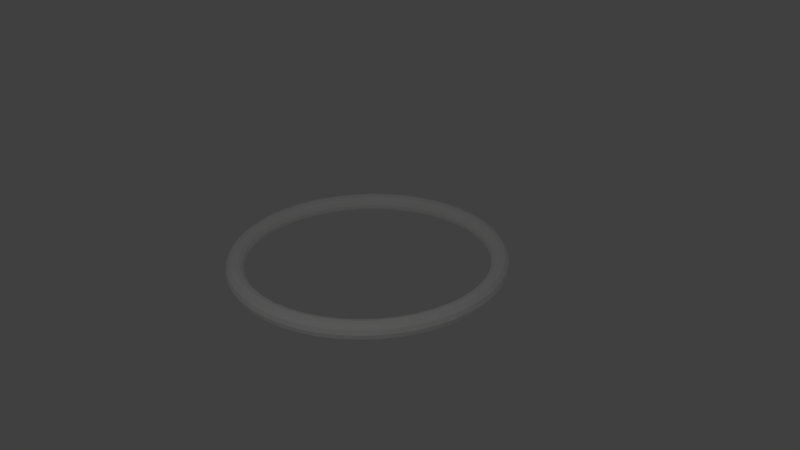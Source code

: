 # Source: PowerUpYellow.blend  (saved by Blender 2.73.0; exported with 4.5.12 LTS)
import bpy
from mathutils import Matrix  # noqa: F401  (used for matrix-valued properties, if any)

bpy.ops.wm.read_factory_settings(use_empty=True)
scene = bpy.context.scene
scene.name = 'Scene'

# ---- collections
col_collection_1 = bpy.data.collections.new('Collection 1'); scene.collection.children.link(col_collection_1)

# ---- materials (node trees are filled in below, after node groups)
mat_gold = bpy.data.materials.new('Gold')
mat_gold.alpha_threshold = 0.0
mat_gold.use_transparent_shadow = False
mat_gold.diffuse_color = (0.9924, 1.0, 0.9849, 1.0)
mat_gold.roughness = 0.5
mat_gold.specular_intensity = 1.0

# ---- material node trees

# ---- world
world_world = bpy.data.worlds.new('World'); scene.world = world_world
world_world.color = (0.05088, 0.05088, 0.05088)
world_world.use_sun_shadow = False
world_world.sun_shadow_jitter_overblur = 0.0
world_world.cycles.sampling_method = 'MANUAL'
world_world.cycles.sample_map_resolution = 256

# ---- cameras
cam_camera = bpy.data.cameras.new('Camera')
cam_camera.clip_end = 100.0
cam_camera.lens = 35.0
cam_camera.sensor_width = 32.0
cam_camera.sensor_height = 18.0
cam_camera.ortho_scale = 7.314
cam_camera.dof.focus_distance = 0.0
cam_camera.dof.aperture_fstop = 128.0

# ---- lights
light_lamp = bpy.data.lights.new('Lamp', 'POINT')
light_lamp.transmission_factor = 0.0
light_lamp.cutoff_distance = 30.0
light_lamp.energy = 100.0
light_lamp.shadow_buffer_clip_start = 1.001
light_lamp.shadow_soft_size = 0.1
light_lamp.shadow_maximum_resolution = 0.006
light_lamp.use_absolute_resolution = True
light_lamp.cycles.use_multiple_importance_sampling = False

# ---- meshes
me_sphere = bpy.data.meshes.new('Sphere')
me_sphere.from_pydata([(11.14, 0.1098, -0.5017), (11.04, -0.2686, -0.4766), (10.76, -0.5394, -0.4587), (10.38, -0.6297, -0.4527), (10.02, -0.5218, -0.4598), (9.757, -0.251, -0.4778), (9.663, 0.1098, -0.5017), (9.757, 0.4706, -0.5257), (10.02, 0.7414, -0.5437), (10.38, 0.8493, -0.5508), (10.76, 0.759, -0.5448), (11.04, 0.4882, -0.5269), (11.05, 0.2072, 0.9661), (10.94, -0.1721, 0.9776), (10.67, -0.4453, 0.9589), (10.29, -0.5389, 0.916), (9.931, -0.4341, 0.8612), (9.672, -0.1656, 0.8092), (9.579, 0.1944, 0.773), (9.672, 0.556, 0.7614), (9.931, 0.829, 0.7774), (10.29, 0.9402, 0.8178), (10.67, 0.8531, 0.8728), (10.94, 0.5847, 0.9274), (10.76, 0.303, 2.409), (10.66, -0.07725, 2.407), (10.39, -0.3528, 2.352), (10.03, -0.4496, 2.261), (9.672, -0.3479, 2.16), (9.42, -0.08163, 2.074), (9.329, 0.2776, 2.026), (9.42, 0.64, 2.026), (9.672, 0.9152, 2.076), (10.03, 1.029, 2.163), (10.39, 0.9455, 2.266), (10.66, 0.6796, 2.357), (10.29, 0.3954, 3.802), (10.19, 0.01434, 3.787), (9.931, -0.2636, 3.697), (9.583, -0.3634, 3.56), (9.246, -0.2647, 3.413), (9.004, -0.0005781, 3.296), (8.918, 0.3578, 3.236), (9.004, 0.721, 3.248), (9.246, 0.9984, 3.329), (9.583, 1.116, 3.462), (9.931, 1.035, 3.611), (10.19, 0.7712, 3.737), (9.635, 0.483, 5.121), (9.545, 0.1011, 5.094), (9.301, -0.179, 4.972), (8.975, -0.2818, 4.79), (8.659, -0.1859, 4.601), (8.433, 0.07619, 4.452), (8.351, 0.4339, 4.382), (8.433, 0.7978, 4.405), (8.659, 1.077, 4.517), (8.975, 1.197, 4.692), (9.301, 1.119, 4.885), (9.545, 0.8579, 5.044), (8.816, 0.5641, 6.344), (8.733, 0.1815, 6.306), (8.51, -0.1006, 6.153), (8.212, -0.2061, 5.931), (7.922, -0.1129, 5.701), (7.715, 0.1474, 5.525), (7.64, 0.5044, 5.444), (7.715, 0.869, 5.477), (7.922, 1.15, 5.618), (8.212, 1.273, 5.832), (8.51, 1.198, 6.067), (8.733, 0.9383, 6.256), (7.844, 0.6375, 7.45), (7.77, 0.2542, 7.401), (7.571, -0.02972, 7.221), (7.305, -0.1377, 6.962), (7.047, -0.04682, 6.697), (6.862, 0.2117, 6.495), (6.796, 0.5681, 6.404), (6.862, 0.9333, 6.447), (7.047, 1.216, 6.613), (7.305, 1.341, 6.864), (7.571, 1.269, 7.135), (7.77, 1.011, 7.351), (6.735, 0.7019, 8.42), (6.672, 0.318, 8.362), (6.501, 0.03244, 8.158), (6.272, -0.07767, 7.866), (6.049, 0.01111, 7.57), (5.89, 0.2682, 7.345), (5.833, 0.624, 7.247), (5.89, 0.9898, 7.297), (6.049, 1.274, 7.486), (6.272, 1.401, 7.768), (6.501, 1.331, 8.071), (6.672, 1.075, 8.312), (5.51, 0.7561, 9.237), (5.458, 0.3717, 9.172), (5.317, 0.08482, 8.947), (5.129, -0.0271, 8.628), (4.946, 0.05992, 8.305), (4.816, 0.3157, 8.062), (4.769, 0.6711, 7.956), (4.816, 1.037, 8.014), (4.946, 1.323, 8.221), (5.129, 1.452, 8.53), (5.317, 1.383, 8.861), (5.458, 1.129, 9.122), (4.188, 0.7993, 9.888), (4.148, 0.4145, 9.817), (4.04, 0.1265, 9.575), (3.896, 0.01316, 9.235), (3.756, 0.09878, 8.891), (3.656, 0.3536, 8.632), (3.62, 0.7086, 8.521), (3.656, 1.075, 8.584), (3.756, 1.362, 8.807), (3.896, 1.492, 9.137), (4.04, 1.425, 9.489), (4.148, 1.171, 9.766), (2.792, 0.8307, 10.36), (2.765, 0.4456, 10.29), (2.692, 0.1568, 10.03), (2.594, 0.04242, 9.676), (2.5, 0.127, 9.316), (2.432, 0.3811, 9.047), (2.408, 0.7359, 8.932), (2.432, 1.103, 8.999), (2.5, 1.39, 9.232), (2.594, 1.522, 9.577), (2.692, 1.455, 9.946), (2.765, 1.202, 10.23), (1.346, 0.8497, 10.65), (1.332, 0.4645, 10.57), (1.295, 0.1752, 10.31), (1.246, 0.06018, 9.943), (1.199, 0.1442, 9.574), (1.164, 0.3978, 9.298), (1.152, 0.7524, 9.181), (1.164, 1.119, 9.25), (1.199, 1.407, 9.491), (1.246, 1.539, 9.845), (1.295, 1.474, 10.22), (1.332, 1.221, 10.52), (-0.1254, 0.8561, 10.74), (-0.1254, 0.4708, 10.66), (-0.1254, 0.1814, 10.4), (-0.1254, 0.06613, 10.03), (-0.1254, 0.1499, 9.661), (-0.1254, 0.4034, 9.383), (-0.1254, 0.758, 9.265), (-0.1254, 1.125, 9.335), (-0.1254, 1.413, 9.577), (-0.1254, 1.545, 9.935), (-0.1254, 1.48, 10.32), (-0.1254, 1.228, 10.61), (-1.596, 0.8497, 10.65), (-1.583, 0.4645, 10.57), (-1.546, 0.1752, 10.31), (-1.497, 0.06018, 9.943), (-1.449, 0.1442, 9.574), (-1.415, 0.3978, 9.298), (-1.403, 0.7524, 9.181), (-1.415, 1.119, 9.25), (-1.449, 1.407, 9.491), (-1.497, 1.539, 9.845), (-1.546, 1.474, 10.22), (-1.583, 1.221, 10.52), (-3.042, 0.8307, 10.36), (-3.015, 0.4456, 10.29), (-2.942, 0.1568, 10.03), (-2.845, 0.04242, 9.676), (-2.751, 0.127, 9.316), (-2.683, 0.3811, 9.047), (-2.659, 0.7359, 8.932), (-2.683, 1.103, 8.999), (-2.751, 1.39, 9.232), (-2.845, 1.522, 9.577), (-2.942, 1.455, 9.946), (-3.015, 1.202, 10.23), (-4.438, 0.7993, 9.888), (-4.398, 0.4145, 9.817), (-4.291, 0.1265, 9.575), (-4.147, 0.01316, 9.235), (-4.007, 0.09878, 8.891), (-3.907, 0.3536, 8.632), (-3.871, 0.7086, 8.521), (-3.907, 1.075, 8.584), (-4.007, 1.362, 8.807), (-4.147, 1.492, 9.137), (-4.291, 1.425, 9.489), (-4.398, 1.171, 9.766), (-5.76, 0.7561, 9.237), (-5.708, 0.3717, 9.172), (-5.568, 0.08482, 8.947), (-5.38, -0.0271, 8.628), (-5.197, 0.05992, 8.305), (-5.066, 0.3157, 8.062), (-5.019, 0.6711, 7.956), (-5.066, 1.037, 8.014), (-5.197, 1.323, 8.221), (-5.38, 1.452, 8.53), (-5.568, 1.383, 8.861), (-5.708, 1.129, 9.122), (-6.986, 0.7019, 8.42), (-6.923, 0.318, 8.362), (-6.751, 0.03244, 8.158), (-6.523, -0.07767, 7.866), (-6.3, 0.01111, 7.57), (-6.141, 0.2682, 7.345), (-6.084, 0.624, 7.247), (-6.141, 0.9898, 7.297), (-6.3, 1.274, 7.486), (-6.523, 1.401, 7.768), (-6.751, 1.331, 8.071), (-6.923, 1.075, 8.312), (-8.095, 0.6375, 7.45), (-8.021, 0.2542, 7.401), (-7.822, -0.02972, 7.221), (-7.556, -0.1377, 6.962), (-7.298, -0.04682, 6.697), (-7.113, 0.2117, 6.495), (-7.047, 0.5681, 6.404), (-7.113, 0.9333, 6.447), (-7.298, 1.216, 6.613), (-7.556, 1.341, 6.864), (-7.822, 1.269, 7.135), (-8.021, 1.011, 7.351), (-9.067, 0.5641, 6.344), (-8.984, 0.1815, 6.306), (-8.761, -0.1006, 6.153), (-8.462, -0.2061, 5.931), (-8.172, -0.1129, 5.701), (-7.965, 0.1474, 5.525), (-7.891, 0.5044, 5.444), (-7.965, 0.869, 5.477), (-8.172, 1.15, 5.618), (-8.462, 1.273, 5.832), (-8.761, 1.198, 6.067), (-8.984, 0.9383, 6.256), (-9.886, 0.483, 5.121), (-9.795, 0.1011, 5.094), (-9.552, -0.179, 4.972), (-9.226, -0.2818, 4.79), (-8.91, -0.1859, 4.601), (-8.684, 0.07619, 4.452), (-8.602, 0.4339, 4.382), (-8.684, 0.7978, 4.405), (-8.91, 1.077, 4.517), (-9.226, 1.197, 4.692), (-9.552, 1.119, 4.885), (-9.795, 0.8579, 5.044), (-10.54, 0.3954, 3.802), (-10.44, 0.01434, 3.787), (-10.18, -0.2636, 3.697), (-9.834, -0.3634, 3.56), (-9.496, -0.2647, 3.413), (-9.255, -0.000578, 3.296), (-9.168, 0.3578, 3.236), (-9.255, 0.721, 3.248), (-9.496, 0.9984, 3.329), (-9.834, 1.116, 3.462), (-10.18, 1.035, 3.611), (-10.44, 0.7712, 3.737), (-11.01, 0.303, 2.409), (-10.91, -0.07725, 2.407), (-10.64, -0.3528, 2.352), (-10.28, -0.4496, 2.261), (-9.923, -0.3479, 2.16), (-9.671, -0.08163, 2.074), (-9.58, 0.2776, 2.026), (-9.671, 0.64, 2.026), (-9.923, 0.9152, 2.076), (-10.28, 1.029, 2.163), (-10.64, 0.9455, 2.266), (-10.91, 0.6796, 2.357), (-11.3, 0.2072, 0.9661), (-11.2, -0.1721, 0.9776), (-10.92, -0.4453, 0.9589), (-10.54, -0.5389, 0.916), (-10.18, -0.4341, 0.8612), (-9.923, -0.1656, 0.8092), (-9.83, 0.1944, 0.773), (-9.923, 0.556, 0.7614), (-10.18, 0.829, 0.7774), (-10.54, 0.9402, 0.8178), (-10.92, 0.8531, 0.8728), (-11.2, 0.5847, 0.9274), (-11.4, 0.1098, -0.5017), (-11.29, -0.2686, -0.4766), (-11.01, -0.5394, -0.4587), (-10.63, -0.6297, -0.4527), (-10.27, -0.5218, -0.4598), (-10.01, -0.251, -0.4778), (-9.913, 0.1098, -0.5017), (-10.01, 0.4706, -0.5257), (-10.27, 0.7414, -0.5437), (-10.63, 0.8493, -0.5508), (-11.01, 0.759, -0.5448), (-11.29, 0.4882, -0.5269), (-11.3, 0.01239, -1.97), (-11.2, -0.3651, -1.931), (-10.92, -0.6335, -1.876), (-10.54, -0.7206, -1.821), (-10.18, -0.6094, -1.781), (-9.923, -0.3364, -1.765), (-9.83, 0.0252, -1.777), (-9.923, 0.3852, -1.813), (-10.18, 0.6537, -1.865), (-10.54, 0.7585, -1.919), (-10.92, 0.6649, -1.962), (-11.2, 0.3917, -1.981), (-11.01, -0.08335, -3.412), (-10.91, -0.46, -3.36), (-10.64, -0.7259, -3.27), (-10.28, -0.8098, -3.167), (-9.923, -0.6956, -3.079), (-9.671, -0.4204, -3.03), (-9.58, -0.05795, -3.03), (-9.671, 0.3012, -3.078), (-9.923, 0.5675, -3.163), (-10.28, 0.6692, -3.265), (-10.64, 0.5724, -3.356), (-10.91, 0.2969, -3.41), (-10.54, -0.1758, -4.805), (-10.44, -0.5516, -4.74), (-10.18, -0.8152, -4.615), (-9.834, -0.896, -4.465), (-9.496, -0.7788, -4.333), (-9.255, -0.5014, -4.251), (-9.168, -0.1382, -4.239), (-9.255, 0.2202, -4.299), (-9.496, 0.4843, -4.417), (-9.834, 0.583, -4.563), (-10.18, 0.4832, -4.701), (-10.44, 0.2053, -4.79), (-9.886, -0.2633, -6.124), (-9.795, -0.6383, -6.047), (-9.552, -0.8998, -5.889), (-9.226, -0.9777, -5.695), (-8.91, -0.8576, -5.52), (-8.684, -0.5782, -5.408), (-8.602, -0.2143, -5.385), (-8.684, 0.1434, -5.456), (-8.91, 0.4055, -5.604), (-9.226, 0.5014, -5.794), (-9.552, 0.3986, -5.975), (-9.795, 0.1185, -6.098), (-9.067, -0.3445, -7.348), (-8.984, -0.7187, -7.259), (-8.761, -0.9781, -7.07), (-8.462, -1.053, -6.836), (-8.172, -0.9306, -6.621), (-7.965, -0.6494, -6.48), (-7.891, -0.2848, -6.447), (-7.965, 0.07224, -6.528), (-8.172, 0.3325, -6.705), (-8.462, 0.4257, -6.934), (-8.761, 0.3202, -7.156), (-8.984, 0.03811, -7.309), (-8.095, -0.4179, -8.453), (-8.021, -0.7914, -8.355), (-7.822, -1.049, -8.138), (-7.556, -1.122, -7.867), (-7.298, -0.9967, -7.616), (-7.113, -0.7137, -7.45), (-7.047, -0.3485, -7.408), (-7.113, 0.007885, -7.498), (-7.298, 0.2664, -7.7), (-7.556, 0.3573, -7.965), (-7.822, 0.2493, -8.224), (-8.021, -0.03461, -8.405), (-6.986, -0.4823, -9.423), (-6.923, -0.8552, -9.316), (-6.751, -1.111, -9.075), (-6.523, -1.182, -8.771), (-6.3, -1.055, -8.489), (-6.141, -0.7702, -8.301), (-6.084, -0.4044, -8.25), (-6.141, -0.04855, -8.348), (-6.3, 0.2085, -8.573), (-6.523, 0.2973, -8.87), (-6.751, 0.1872, -9.161), (-6.923, -0.09838, -9.366), (-5.76, -0.5365, -10.24), (-5.708, -0.9089, -10.13), (-5.568, -1.164, -9.864), (-5.38, -1.232, -9.533), (-5.197, -1.103, -9.225), (-5.066, -0.8177, -9.017), (-5.019, -0.4515, -8.96), (-5.066, -0.09611, -9.065), (-5.197, 0.1597, -9.309), (-5.38, 0.2467, -9.632), (-5.568, 0.1348, -9.95), (-5.708, -0.1521, -10.18), (-4.438, -0.5797, -10.89), (-4.398, -0.9517, -10.77), (-4.291, -1.205, -10.49), (-4.147, -1.273, -10.14), (-4.007, -1.142, -9.81), (-3.907, -0.8556, -9.588), (-3.871, -0.489, -9.525), (-3.907, -0.134, -9.636), (-4.007, 0.1208, -9.894), (-4.147, 0.2064, -10.24), (-4.291, 0.09309, -10.58), (-4.398, -0.1949, -10.82), (-3.042, -0.6111, -11.36), (-3.015, -0.9828, -11.24), (-2.942, -1.236, -10.95), (-2.845, -1.302, -10.58), (-2.751, -1.171, -10.24), (-2.683, -0.8831, -10.0), (-2.659, -0.5163, -9.935), (-2.683, -0.1615, -10.05), (-2.751, 0.09258, -10.32), (-2.845, 0.1772, -10.68), (-2.942, 0.06278, -11.04), (-3.015, -0.226, -11.29), (-1.596, -0.6301, -11.65), (-1.583, -1.002, -11.52), (-1.546, -1.254, -11.23), (-1.497, -1.32, -10.85), (-1.449, -1.188, -10.49), (-1.415, -0.8998, -10.25), (-1.403, -0.5328, -10.18), (-1.415, -0.1782, -10.3), (-1.449, 0.07544, -10.58), (-1.497, 0.1594, -10.95), (-1.546, 0.04439, -11.31), (-1.583, -0.2448, -11.57), (-0.1254, -0.6365, -11.75), (-0.1254, -1.008, -11.62), (-0.1254, -1.26, -11.32), (-0.1254, -1.326, -10.94), (-0.1254, -1.193, -10.58), (-0.1254, -0.9054, -10.34), (-0.1254, -0.5384, -10.27), (-0.1254, -0.1838, -10.39), (-0.1254, 0.0697, -10.66), (-0.1254, 0.1535, -11.04), (-0.1254, 0.03822, -11.41), (-0.1254, -0.2512, -11.67), (1.346, -0.6301, -11.65), (1.332, -1.002, -11.52), (1.295, -1.254, -11.23), (1.246, -1.32, -10.85), (1.199, -1.188, -10.49), (1.164, -0.8998, -10.25), (1.152, -0.5328, -10.18), (1.164, -0.1782, -10.3), (1.199, 0.07544, -10.58), (1.246, 0.1594, -10.95), (1.295, 0.04439, -11.31), (1.332, -0.2448, -11.57), (2.792, -0.6111, -11.36), (2.765, -0.9828, -11.24), (2.692, -1.236, -10.95), (2.594, -1.302, -10.58), (2.5, -1.171, -10.24), (2.432, -0.8831, -10.0), (2.408, -0.5163, -9.935), (2.432, -0.1615, -10.05), (2.5, 0.09258, -10.32), (2.594, 0.1772, -10.68), (2.692, 0.06278, -11.04), (2.765, -0.226, -11.29), (4.188, -0.5797, -10.89), (4.148, -0.9517, -10.77), (4.04, -1.205, -10.49), (3.896, -1.273, -10.14), (3.756, -1.142, -9.81), (3.656, -0.8556, -9.588), (3.62, -0.489, -9.525), (3.656, -0.134, -9.636), (3.756, 0.1208, -9.894), (3.896, 0.2064, -10.24), (4.04, 0.09309, -10.58), (4.148, -0.1949, -10.82), (5.51, -0.5365, -10.24), (5.458, -0.9089, -10.13), (5.317, -1.164, -9.864), (5.129, -1.232, -9.533), (4.946, -1.103, -9.225), (4.816, -0.8177, -9.017), (4.769, -0.4515, -8.96), (4.816, -0.09611, -9.065), (4.946, 0.1597, -9.309), (5.129, 0.2467, -9.632), (5.317, 0.1348, -9.95), (5.458, -0.1521, -10.18), (6.735, -0.4823, -9.423), (6.672, -0.8552, -9.316), (6.501, -1.111, -9.075), (6.272, -1.182, -8.771), (6.049, -1.055, -8.489), (5.89, -0.7702, -8.301), (5.833, -0.4044, -8.25), (5.89, -0.04855, -8.348), (6.049, 0.2085, -8.573), (6.272, 0.2973, -8.87), (6.501, 0.1872, -9.161), (6.672, -0.09838, -9.366), (7.844, -0.4179, -8.453), (7.77, -0.7914, -8.355), (7.571, -1.049, -8.138), (7.305, -1.122, -7.867), (7.047, -0.9967, -7.616), (6.862, -0.7137, -7.45), (6.796, -0.3485, -7.408), (6.862, 0.007884, -7.498), (7.047, 0.2664, -7.7), (7.305, 0.3573, -7.965), (7.571, 0.2493, -8.224), (7.77, -0.03461, -8.405), (8.816, -0.3445, -7.348), (8.733, -0.7187, -7.259), (8.51, -0.9781, -7.07), (8.212, -1.053, -6.836), (7.922, -0.9306, -6.621), (7.715, -0.6494, -6.48), (7.64, -0.2848, -6.447), (7.715, 0.07224, -6.528), (7.922, 0.3325, -6.705), (8.212, 0.4257, -6.934), (8.51, 0.3202, -7.156), (8.733, 0.03811, -7.309), (9.635, -0.2633, -6.124), (9.545, -0.6383, -6.047), (9.301, -0.8998, -5.889), (8.975, -0.9777, -5.695), (8.659, -0.8576, -5.52), (8.433, -0.5782, -5.408), (8.351, -0.2143, -5.385), (8.433, 0.1434, -5.456), (8.659, 0.4055, -5.604), (8.975, 0.5014, -5.794), (9.301, 0.3986, -5.975), (9.545, 0.1185, -6.098), (10.29, -0.1758, -4.805), (10.19, -0.5516, -4.74), (9.931, -0.8152, -4.615), (9.583, -0.896, -4.465), (9.246, -0.7788, -4.333), (9.004, -0.5014, -4.251), (8.918, -0.1382, -4.239), (9.004, 0.2202, -4.299), (9.246, 0.4843, -4.417), (9.583, 0.583, -4.563), (9.931, 0.4832, -4.701), (10.19, 0.2053, -4.79), (10.76, -0.08335, -3.412), (10.66, -0.46, -3.36), (10.39, -0.7259, -3.27), (10.03, -0.8098, -3.167), (9.672, -0.6956, -3.079), (9.42, -0.4204, -3.03), (9.329, -0.05795, -3.03), (9.42, 0.3012, -3.078), (9.672, 0.5675, -3.163), (10.03, 0.6692, -3.265), (10.39, 0.5724, -3.356), (10.66, 0.2969, -3.41), (11.05, 0.01239, -1.97), (10.94, -0.3651, -1.931), (10.67, -0.6335, -1.876), (10.29, -0.7206, -1.821), (9.931, -0.6094, -1.781), (9.672, -0.3364, -1.765), (9.579, 0.0252, -1.777), (9.672, 0.3852, -1.813), (9.931, 0.6537, -1.865), (10.29, 0.7585, -1.919), (10.67, 0.6649, -1.962), (10.94, 0.3917, -1.981)], [], [(0, 12, 13, 1), (1, 13, 14, 2), (2, 14, 15, 3), (3, 15, 16, 4), (4, 16, 17, 5), (5, 17, 18, 6), (6, 18, 19, 7), (7, 19, 20, 8), (8, 20, 21, 9), (9, 21, 22, 10), (10, 22, 23, 11), (0, 11, 23, 12), (12, 24, 25, 13), (13, 25, 26, 14), (14, 26, 27, 15), (15, 27, 28, 16), (16, 28, 29, 17), (17, 29, 30, 18), (18, 30, 31, 19), (19, 31, 32, 20), (20, 32, 33, 21), (21, 33, 34, 22), (22, 34, 35, 23), (23, 35, 24, 12), (24, 36, 37, 25), (25, 37, 38, 26), (26, 38, 39, 27), (27, 39, 40, 28), (28, 40, 41, 29), (29, 41, 42, 30), (30, 42, 43, 31), (31, 43, 44, 32), (32, 44, 45, 33), (33, 45, 46, 34), (34, 46, 47, 35), (35, 47, 36, 24), (36, 48, 49, 37), (37, 49, 50, 38), (38, 50, 51, 39), (39, 51, 52, 40), (40, 52, 53, 41), (41, 53, 54, 42), (42, 54, 55, 43), (43, 55, 56, 44), (44, 56, 57, 45), (45, 57, 58, 46), (46, 58, 59, 47), (47, 59, 48, 36), (48, 60, 61, 49), (49, 61, 62, 50), (50, 62, 63, 51), (51, 63, 64, 52), (52, 64, 65, 53), (53, 65, 66, 54), (54, 66, 67, 55), (55, 67, 68, 56), (56, 68, 69, 57), (57, 69, 70, 58), (58, 70, 71, 59), (59, 71, 60, 48), (60, 72, 73, 61), (61, 73, 74, 62), (62, 74, 75, 63), (63, 75, 76, 64), (64, 76, 77, 65), (65, 77, 78, 66), (66, 78, 79, 67), (67, 79, 80, 68), (68, 80, 81, 69), (69, 81, 82, 70), (70, 82, 83, 71), (71, 83, 72, 60), (72, 84, 85, 73), (73, 85, 86, 74), (74, 86, 87, 75), (75, 87, 88, 76), (76, 88, 89, 77), (77, 89, 90, 78), (78, 90, 91, 79), (79, 91, 92, 80), (80, 92, 93, 81), (81, 93, 94, 82), (82, 94, 95, 83), (83, 95, 84, 72), (84, 96, 97, 85), (85, 97, 98, 86), (86, 98, 99, 87), (87, 99, 100, 88), (88, 100, 101, 89), (89, 101, 102, 90), (90, 102, 103, 91), (91, 103, 104, 92), (92, 104, 105, 93), (93, 105, 106, 94), (94, 106, 107, 95), (95, 107, 96, 84), (96, 108, 109, 97), (97, 109, 110, 98), (98, 110, 111, 99), (99, 111, 112, 100), (100, 112, 113, 101), (101, 113, 114, 102), (102, 114, 115, 103), (103, 115, 116, 104), (104, 116, 117, 105), (105, 117, 118, 106), (106, 118, 119, 107), (107, 119, 108, 96), (108, 120, 121, 109), (109, 121, 122, 110), (110, 122, 123, 111), (111, 123, 124, 112), (112, 124, 125, 113), (113, 125, 126, 114), (114, 126, 127, 115), (115, 127, 128, 116), (116, 128, 129, 117), (117, 129, 130, 118), (118, 130, 131, 119), (119, 131, 120, 108), (120, 132, 133, 121), (121, 133, 134, 122), (122, 134, 135, 123), (123, 135, 136, 124), (124, 136, 137, 125), (125, 137, 138, 126), (126, 138, 139, 127), (127, 139, 140, 128), (128, 140, 141, 129), (129, 141, 142, 130), (130, 142, 143, 131), (131, 143, 132, 120), (132, 144, 145, 133), (133, 145, 146, 134), (134, 146, 147, 135), (135, 147, 148, 136), (136, 148, 149, 137), (137, 149, 150, 138), (138, 150, 151, 139), (139, 151, 152, 140), (140, 152, 153, 141), (141, 153, 154, 142), (142, 154, 155, 143), (143, 155, 144, 132), (144, 156, 157, 145), (145, 157, 158, 146), (146, 158, 159, 147), (147, 159, 160, 148), (148, 160, 161, 149), (149, 161, 162, 150), (150, 162, 163, 151), (151, 163, 164, 152), (152, 164, 165, 153), (153, 165, 166, 154), (154, 166, 167, 155), (155, 167, 156, 144), (156, 168, 169, 157), (157, 169, 170, 158), (158, 170, 171, 159), (159, 171, 172, 160), (160, 172, 173, 161), (161, 173, 174, 162), (162, 174, 175, 163), (163, 175, 176, 164), (164, 176, 177, 165), (165, 177, 178, 166), (166, 178, 179, 167), (167, 179, 168, 156), (168, 180, 181, 169), (169, 181, 182, 170), (170, 182, 183, 171), (171, 183, 184, 172), (172, 184, 185, 173), (173, 185, 186, 174), (174, 186, 187, 175), (175, 187, 188, 176), (176, 188, 189, 177), (177, 189, 190, 178), (178, 190, 191, 179), (179, 191, 180, 168), (180, 192, 193, 181), (181, 193, 194, 182), (182, 194, 195, 183), (183, 195, 196, 184), (184, 196, 197, 185), (185, 197, 198, 186), (186, 198, 199, 187), (187, 199, 200, 188), (188, 200, 201, 189), (189, 201, 202, 190), (190, 202, 203, 191), (191, 203, 192, 180), (192, 204, 205, 193), (193, 205, 206, 194), (194, 206, 207, 195), (195, 207, 208, 196), (196, 208, 209, 197), (197, 209, 210, 198), (198, 210, 211, 199), (199, 211, 212, 200), (200, 212, 213, 201), (201, 213, 214, 202), (202, 214, 215, 203), (203, 215, 204, 192), (204, 216, 217, 205), (205, 217, 218, 206), (206, 218, 219, 207), (207, 219, 220, 208), (208, 220, 221, 209), (209, 221, 222, 210), (210, 222, 223, 211), (211, 223, 224, 212), (212, 224, 225, 213), (213, 225, 226, 214), (214, 226, 227, 215), (215, 227, 216, 204), (216, 228, 229, 217), (217, 229, 230, 218), (218, 230, 231, 219), (219, 231, 232, 220), (220, 232, 233, 221), (221, 233, 234, 222), (222, 234, 235, 223), (223, 235, 236, 224), (224, 236, 237, 225), (225, 237, 238, 226), (226, 238, 239, 227), (227, 239, 228, 216), (228, 240, 241, 229), (229, 241, 242, 230), (230, 242, 243, 231), (231, 243, 244, 232), (232, 244, 245, 233), (233, 245, 246, 234), (234, 246, 247, 235), (235, 247, 248, 236), (236, 248, 249, 237), (237, 249, 250, 238), (238, 250, 251, 239), (239, 251, 240, 228), (240, 252, 253, 241), (241, 253, 254, 242), (242, 254, 255, 243), (243, 255, 256, 244), (244, 256, 257, 245), (245, 257, 258, 246), (246, 258, 259, 247), (247, 259, 260, 248), (248, 260, 261, 249), (249, 261, 262, 250), (250, 262, 263, 251), (251, 263, 252, 240), (252, 264, 265, 253), (253, 265, 266, 254), (254, 266, 267, 255), (255, 267, 268, 256), (256, 268, 269, 257), (257, 269, 270, 258), (258, 270, 271, 259), (259, 271, 272, 260), (260, 272, 273, 261), (261, 273, 274, 262), (262, 274, 275, 263), (263, 275, 264, 252), (264, 276, 277, 265), (265, 277, 278, 266), (266, 278, 279, 267), (267, 279, 280, 268), (268, 280, 281, 269), (269, 281, 282, 270), (270, 282, 283, 271), (271, 283, 284, 272), (272, 284, 285, 273), (273, 285, 286, 274), (274, 286, 287, 275), (275, 287, 276, 264), (276, 288, 289, 277), (277, 289, 290, 278), (278, 290, 291, 279), (279, 291, 292, 280), (280, 292, 293, 281), (281, 293, 294, 282), (282, 294, 295, 283), (283, 295, 296, 284), (284, 296, 297, 285), (285, 297, 298, 286), (286, 298, 299, 287), (287, 299, 288, 276), (288, 300, 301, 289), (289, 301, 302, 290), (290, 302, 303, 291), (291, 303, 304, 292), (292, 304, 305, 293), (293, 305, 306, 294), (294, 306, 307, 295), (295, 307, 308, 296), (296, 308, 309, 297), (297, 309, 310, 298), (298, 310, 311, 299), (299, 311, 300, 288), (300, 312, 313, 301), (301, 313, 314, 302), (302, 314, 315, 303), (303, 315, 316, 304), (304, 316, 317, 305), (305, 317, 318, 306), (306, 318, 319, 307), (307, 319, 320, 308), (308, 320, 321, 309), (309, 321, 322, 310), (310, 322, 323, 311), (311, 323, 312, 300), (312, 324, 325, 313), (313, 325, 326, 314), (314, 326, 327, 315), (315, 327, 328, 316), (316, 328, 329, 317), (317, 329, 330, 318), (318, 330, 331, 319), (319, 331, 332, 320), (320, 332, 333, 321), (321, 333, 334, 322), (322, 334, 335, 323), (323, 335, 324, 312), (324, 336, 337, 325), (325, 337, 338, 326), (326, 338, 339, 327), (327, 339, 340, 328), (328, 340, 341, 329), (329, 341, 342, 330), (330, 342, 343, 331), (331, 343, 344, 332), (332, 344, 345, 333), (333, 345, 346, 334), (334, 346, 347, 335), (335, 347, 336, 324), (336, 348, 349, 337), (337, 349, 350, 338), (338, 350, 351, 339), (339, 351, 352, 340), (340, 352, 353, 341), (341, 353, 354, 342), (342, 354, 355, 343), (343, 355, 356, 344), (344, 356, 357, 345), (345, 357, 358, 346), (346, 358, 359, 347), (347, 359, 348, 336), (348, 360, 361, 349), (349, 361, 362, 350), (350, 362, 363, 351), (351, 363, 364, 352), (352, 364, 365, 353), (353, 365, 366, 354), (354, 366, 367, 355), (355, 367, 368, 356), (356, 368, 369, 357), (357, 369, 370, 358), (358, 370, 371, 359), (359, 371, 360, 348), (360, 372, 373, 361), (361, 373, 374, 362), (362, 374, 375, 363), (363, 375, 376, 364), (364, 376, 377, 365), (365, 377, 378, 366), (366, 378, 379, 367), (367, 379, 380, 368), (368, 380, 381, 369), (369, 381, 382, 370), (370, 382, 383, 371), (371, 383, 372, 360), (372, 384, 385, 373), (373, 385, 386, 374), (374, 386, 387, 375), (375, 387, 388, 376), (376, 388, 389, 377), (377, 389, 390, 378), (378, 390, 391, 379), (379, 391, 392, 380), (380, 392, 393, 381), (381, 393, 394, 382), (382, 394, 395, 383), (383, 395, 384, 372), (384, 396, 397, 385), (385, 397, 398, 386), (386, 398, 399, 387), (387, 399, 400, 388), (388, 400, 401, 389), (389, 401, 402, 390), (390, 402, 403, 391), (391, 403, 404, 392), (392, 404, 405, 393), (393, 405, 406, 394), (394, 406, 407, 395), (395, 407, 396, 384), (396, 408, 409, 397), (397, 409, 410, 398), (398, 410, 411, 399), (399, 411, 412, 400), (400, 412, 413, 401), (401, 413, 414, 402), (402, 414, 415, 403), (403, 415, 416, 404), (404, 416, 417, 405), (405, 417, 418, 406), (406, 418, 419, 407), (407, 419, 408, 396), (408, 420, 421, 409), (409, 421, 422, 410), (410, 422, 423, 411), (411, 423, 424, 412), (412, 424, 425, 413), (413, 425, 426, 414), (414, 426, 427, 415), (415, 427, 428, 416), (416, 428, 429, 417), (417, 429, 430, 418), (418, 430, 431, 419), (419, 431, 420, 408), (420, 432, 433, 421), (421, 433, 434, 422), (422, 434, 435, 423), (423, 435, 436, 424), (424, 436, 437, 425), (425, 437, 438, 426), (426, 438, 439, 427), (427, 439, 440, 428), (428, 440, 441, 429), (429, 441, 442, 430), (430, 442, 443, 431), (431, 443, 432, 420), (432, 444, 445, 433), (433, 445, 446, 434), (434, 446, 447, 435), (435, 447, 448, 436), (436, 448, 449, 437), (437, 449, 450, 438), (438, 450, 451, 439), (439, 451, 452, 440), (440, 452, 453, 441), (441, 453, 454, 442), (442, 454, 455, 443), (443, 455, 444, 432), (444, 456, 457, 445), (445, 457, 458, 446), (446, 458, 459, 447), (447, 459, 460, 448), (448, 460, 461, 449), (449, 461, 462, 450), (450, 462, 463, 451), (451, 463, 464, 452), (452, 464, 465, 453), (453, 465, 466, 454), (454, 466, 467, 455), (455, 467, 456, 444), (456, 468, 469, 457), (457, 469, 470, 458), (458, 470, 471, 459), (459, 471, 472, 460), (460, 472, 473, 461), (461, 473, 474, 462), (462, 474, 475, 463), (463, 475, 476, 464), (464, 476, 477, 465), (465, 477, 478, 466), (466, 478, 479, 467), (467, 479, 468, 456), (468, 480, 481, 469), (469, 481, 482, 470), (470, 482, 483, 471), (471, 483, 484, 472), (472, 484, 485, 473), (473, 485, 486, 474), (474, 486, 487, 475), (475, 487, 488, 476), (476, 488, 489, 477), (477, 489, 490, 478), (478, 490, 491, 479), (479, 491, 480, 468), (480, 492, 493, 481), (481, 493, 494, 482), (482, 494, 495, 483), (483, 495, 496, 484), (484, 496, 497, 485), (485, 497, 498, 486), (486, 498, 499, 487), (487, 499, 500, 488), (488, 500, 501, 489), (489, 501, 502, 490), (490, 502, 503, 491), (491, 503, 492, 480), (492, 504, 505, 493), (493, 505, 506, 494), (494, 506, 507, 495), (495, 507, 508, 496), (496, 508, 509, 497), (497, 509, 510, 498), (498, 510, 511, 499), (499, 511, 512, 500), (500, 512, 513, 501), (501, 513, 514, 502), (502, 514, 515, 503), (503, 515, 504, 492), (504, 516, 517, 505), (505, 517, 518, 506), (506, 518, 519, 507), (507, 519, 520, 508), (508, 520, 521, 509), (509, 521, 522, 510), (510, 522, 523, 511), (511, 523, 524, 512), (512, 524, 525, 513), (513, 525, 526, 514), (514, 526, 527, 515), (515, 527, 516, 504), (516, 528, 529, 517), (517, 529, 530, 518), (518, 530, 531, 519), (519, 531, 532, 520), (520, 532, 533, 521), (521, 533, 534, 522), (522, 534, 535, 523), (523, 535, 536, 524), (524, 536, 537, 525), (525, 537, 538, 526), (526, 538, 539, 527), (527, 539, 528, 516), (528, 540, 541, 529), (529, 541, 542, 530), (530, 542, 543, 531), (531, 543, 544, 532), (532, 544, 545, 533), (533, 545, 546, 534), (534, 546, 547, 535), (535, 547, 548, 536), (536, 548, 549, 537), (537, 549, 550, 538), (538, 550, 551, 539), (539, 551, 540, 528), (540, 552, 553, 541), (541, 553, 554, 542), (542, 554, 555, 543), (543, 555, 556, 544), (544, 556, 557, 545), (545, 557, 558, 546), (546, 558, 559, 547), (547, 559, 560, 548), (548, 560, 561, 549), (549, 561, 562, 550), (550, 562, 563, 551), (551, 563, 552, 540), (552, 564, 565, 553), (553, 565, 566, 554), (554, 566, 567, 555), (555, 567, 568, 556), (556, 568, 569, 557), (557, 569, 570, 558), (558, 570, 571, 559), (559, 571, 572, 560), (560, 572, 573, 561), (561, 573, 574, 562), (562, 574, 575, 563), (563, 575, 564, 552), (564, 0, 1, 565), (565, 1, 2, 566), (566, 2, 3, 567), (567, 3, 4, 568), (568, 4, 5, 569), (569, 5, 6, 570), (570, 6, 7, 571), (571, 7, 8, 572), (572, 8, 9, 573), (573, 9, 10, 574), (574, 10, 11, 575), (575, 11, 0, 564)])
me_sphere.materials.append(mat_gold)
me_sphere.use_remesh_preserve_volume = False
me_sphere.use_remesh_preserve_attributes = False
me_sphere.use_mirror_vertex_groups = False
me_sphere.update()

# ---- objects
ob_sphere = bpy.data.objects.new('Sphere', me_sphere)
ob_lamp = bpy.data.objects.new('Lamp', light_lamp)
ob_camera = bpy.data.objects.new('Camera', cam_camera)

# ---- transforms, parenting, visibility, modifiers, constraints
ob_sphere.location = (0.0, 0.0, 0.0)
ob_sphere.rotation_euler = (-1.505, -0.0, 0.0)
ob_sphere.scale = (0.1606, 0.1606, 0.1606)
ob_sphere.lineart.crease_threshold = 0.0
ob_lamp.location = (4.076, -5.077, 5.904)
ob_lamp.rotation_euler = (0.6503, 0.05522, 1.866)
ob_lamp.lock_rotations_4d = False
ob_lamp.empty_display_type = 'ARROWS'
ob_lamp.color = (0.0, 0.0, 0.0, 0.0)
ob_lamp.lineart.crease_threshold = 0.0
ob_camera.location = (7.481, -6.508, 5.344)
ob_camera.rotation_euler = (1.109, 0.01082, 0.8149)
ob_camera.lock_rotations_4d = False
ob_camera.empty_display_type = 'ARROWS'
ob_camera.color = (0.0, 0.0, 0.0, 0.0)
ob_camera.display_type = 'WIRE'
ob_camera.lineart.crease_threshold = 0.0

# ---- collection membership
col_collection_1.objects.link(ob_sphere)
col_collection_1.objects.link(ob_lamp)
col_collection_1.objects.link(ob_camera)

# ---- scene / render settings (as saved in the file)
scene.camera = ob_camera
scene.frame_start = 1; scene.frame_end = 250; scene.frame_set(1)
scene.render.engine = 'BLENDER_EEVEE_NEXT'
scene.render.resolution_percentage = 50
scene.render.dither_intensity = 0.0
scene.cycles.use_denoising = False
scene.cycles.samples = 10
scene.cycles.sampling_pattern = 'TABULATED_SOBOL'
scene.cycles.light_sampling_threshold = 0.0
scene.cycles.use_adaptive_sampling = False
scene.cycles.use_light_tree = False
scene.cycles.blur_glossy = 0.0
scene.cycles.pixel_filter_type = 'GAUSSIAN'
scene.cycles.sample_clamp_indirect = 0.0
scene.view_settings.view_transform = 'Standard'
bpy.context.view_layer.update()
